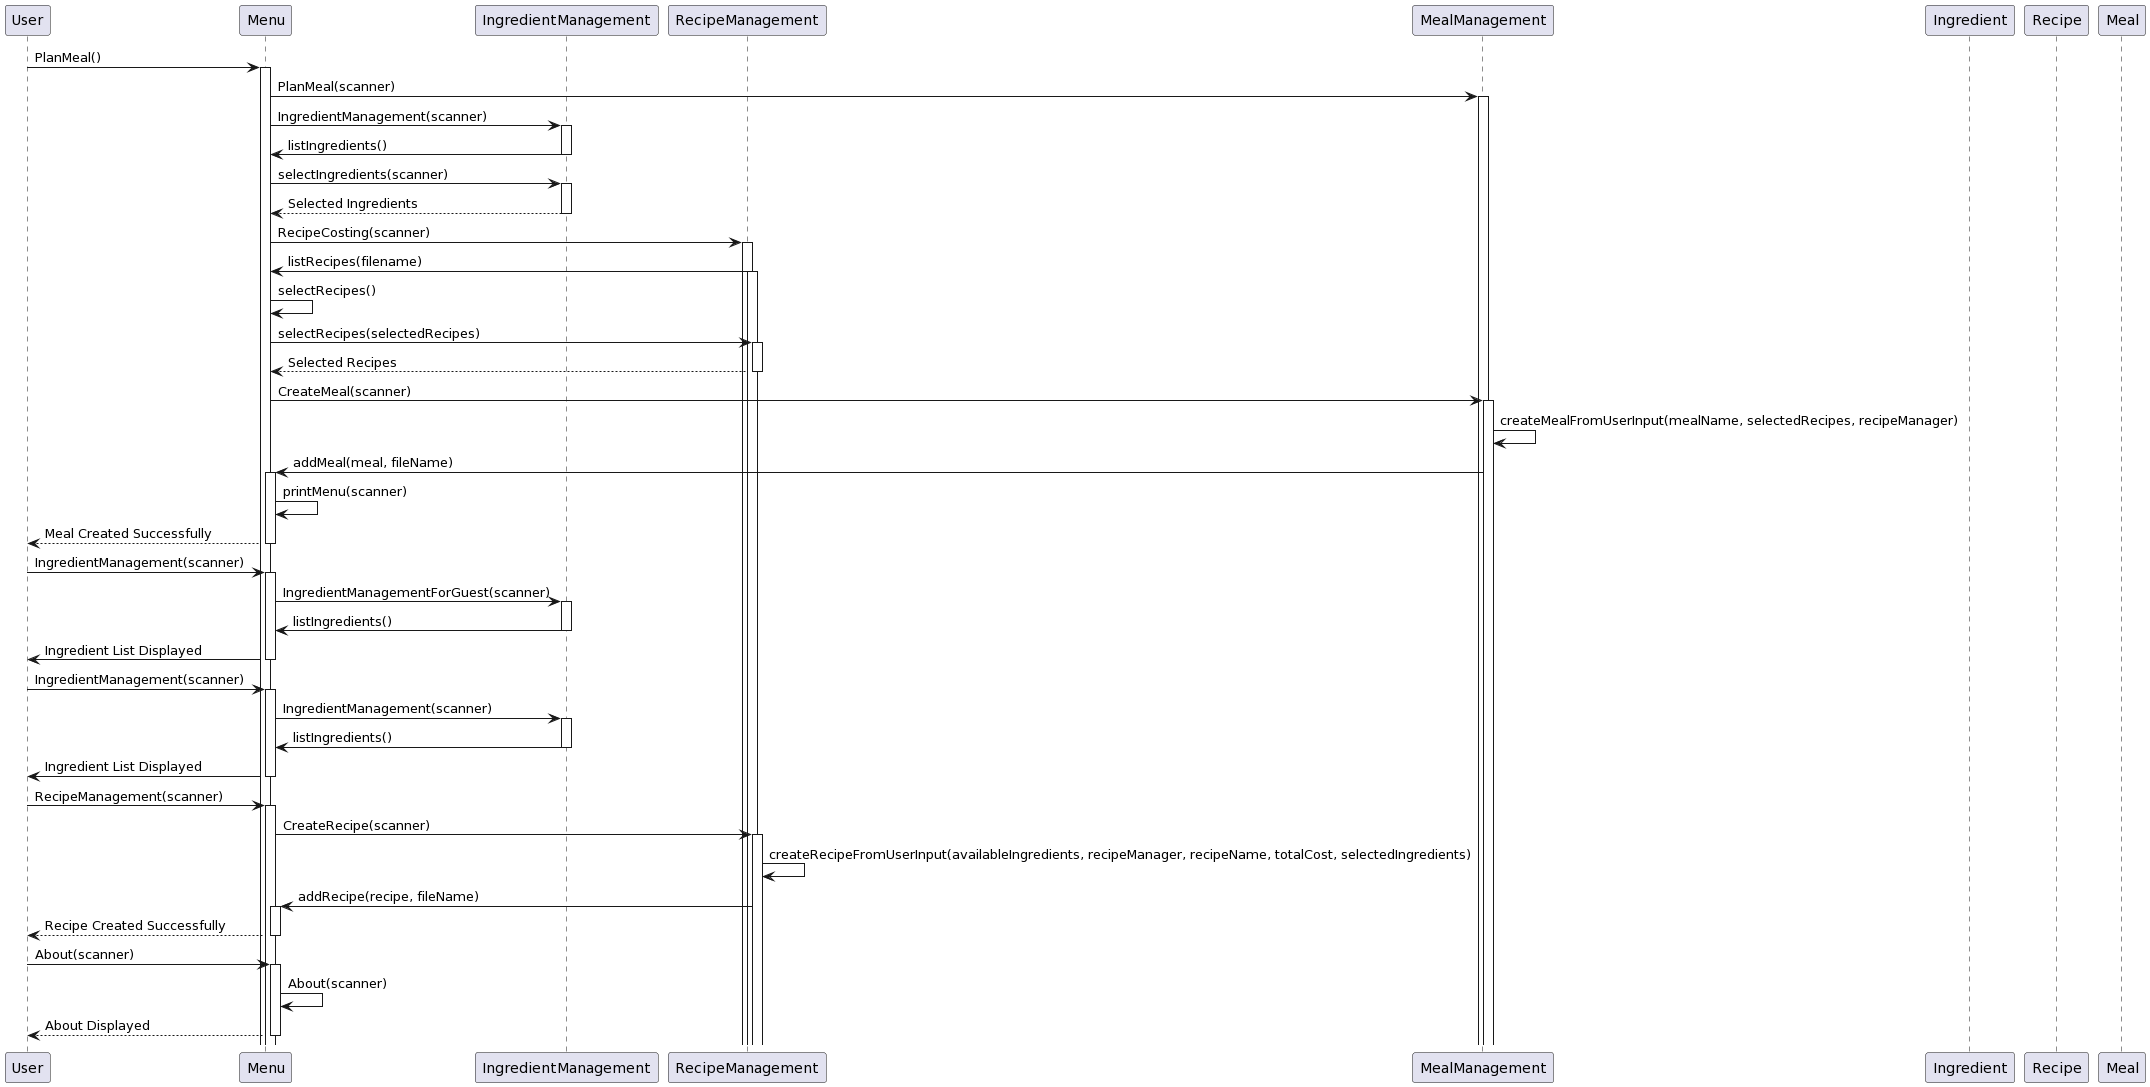

The diagram above was rendered by PlantUML. Its source (embedded in the PNG):
@startuml
participant User
participant Menu
participant IngredientManagement
participant RecipeManagement
participant MealManagement
participant Ingredient
participant Recipe
participant Meal

User -> Menu: PlanMeal()
activate Menu
Menu -> MealManagement: PlanMeal(scanner)
activate MealManagement
Menu -> IngredientManagement: IngredientManagement(scanner)
activate IngredientManagement
IngredientManagement -> Menu: listIngredients()
deactivate IngredientManagement
Menu -> IngredientManagement: selectIngredients(scanner)
activate IngredientManagement
IngredientManagement --> Menu: Selected Ingredients
deactivate IngredientManagement
Menu -> RecipeManagement: RecipeCosting(scanner)
activate RecipeManagement
RecipeManagement -> Menu: listRecipes(filename)
activate RecipeManagement
Menu -> Menu: selectRecipes()
Menu -> RecipeManagement: selectRecipes(selectedRecipes)
activate RecipeManagement
RecipeManagement --> Menu: Selected Recipes
deactivate RecipeManagement
Menu -> MealManagement: CreateMeal(scanner)
activate MealManagement
MealManagement -> MealManagement: createMealFromUserInput(mealName, selectedRecipes, recipeManager)
MealManagement -> Menu: addMeal(meal, fileName)
activate Menu
Menu -> Menu: printMenu(scanner)
Menu --> User: Meal Created Successfully
deactivate Menu

User -> Menu: IngredientManagement(scanner)
activate Menu
Menu -> IngredientManagement: IngredientManagementForGuest(scanner)
activate IngredientManagement
IngredientManagement -> Menu: listIngredients()
deactivate IngredientManagement
Menu -> User: Ingredient List Displayed
deactivate Menu

User -> Menu: IngredientManagement(scanner)
activate Menu
Menu -> IngredientManagement: IngredientManagement(scanner)
activate IngredientManagement
IngredientManagement -> Menu: listIngredients()
deactivate IngredientManagement
Menu -> User: Ingredient List Displayed
deactivate Menu

User -> Menu: RecipeManagement(scanner)
activate Menu
Menu -> RecipeManagement: CreateRecipe(scanner)
activate RecipeManagement
RecipeManagement -> RecipeManagement: createRecipeFromUserInput(availableIngredients, recipeManager, recipeName, totalCost, selectedIngredients)
RecipeManagement -> Menu: addRecipe(recipe, fileName)
activate Menu
Menu --> User: Recipe Created Successfully
deactivate Menu

User -> Menu: About(scanner)
activate Menu
Menu -> Menu: About(scanner)
Menu --> User: About Displayed
deactivate Menu
@enduml